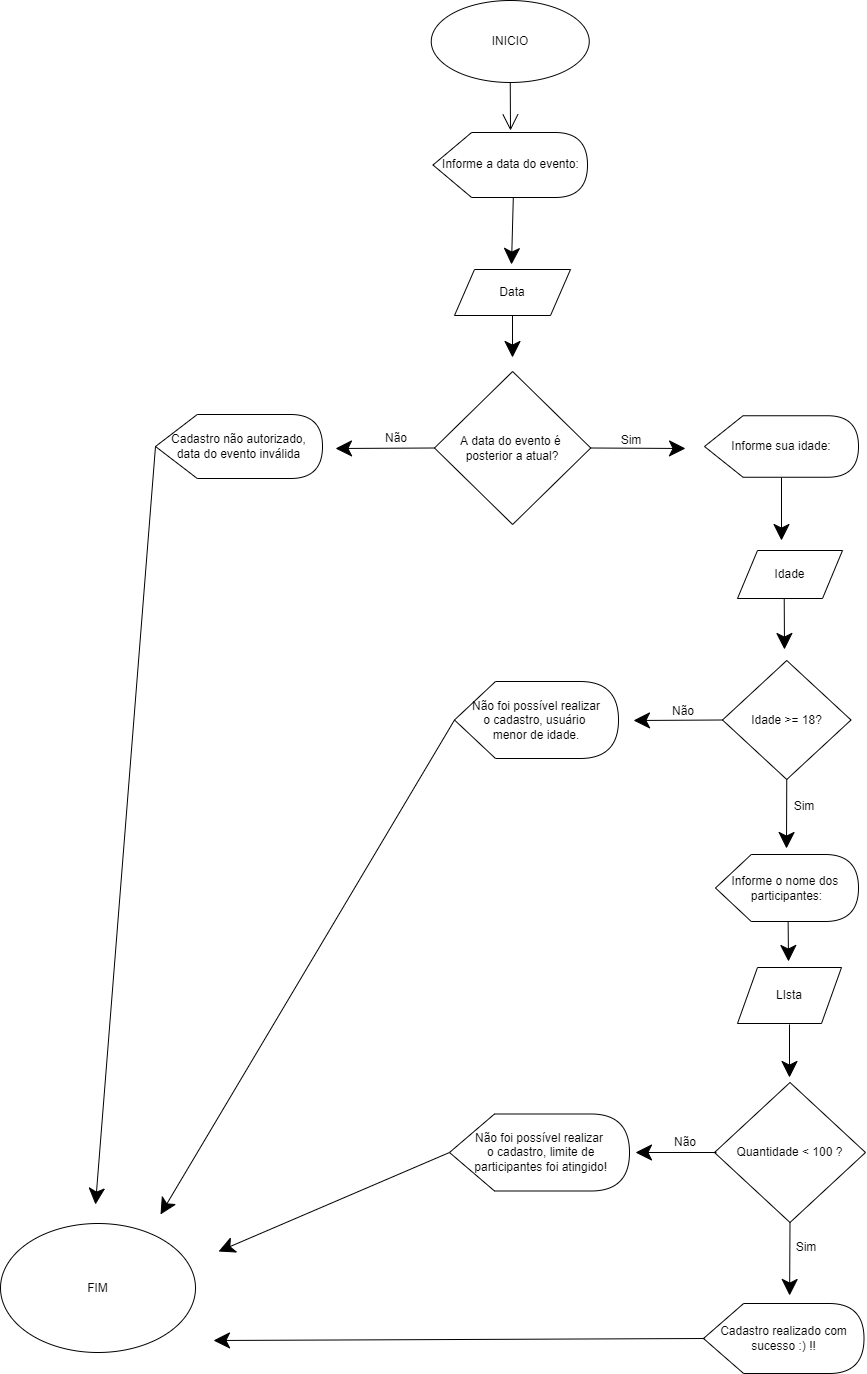

The diagram above was exported from draw.io. Its source (the exported page's mxGraphModel, read from the mxfile embedded in the PNG):
<mxGraphModel dx="3094" dy="1731" grid="0" gridSize="10" guides="1" tooltips="1" connect="1" arrows="1" fold="1" page="0" pageScale="1" pageWidth="827" pageHeight="1169" math="0" shadow="0">
  <root>
    <mxCell id="0" />
    <mxCell id="1" parent="0" />
    <mxCell id="gs54L9Cp9QeH1YdaUZLW-1" value="INICIO" style="ellipse;whiteSpace=wrap;html=1;hachureGap=4;" parent="1" vertex="1">
      <mxGeometry x="196.75" y="-197" width="158" height="82" as="geometry" />
    </mxCell>
    <mxCell id="gs54L9Cp9QeH1YdaUZLW-2" value="" style="edgeStyle=none;orthogonalLoop=1;jettySize=auto;html=1;rounded=0;endArrow=open;startSize=14;endSize=14;sourcePerimeterSpacing=8;targetPerimeterSpacing=8;curved=1;exitX=0.5;exitY=1;exitDx=0;exitDy=0;" parent="1" source="gs54L9Cp9QeH1YdaUZLW-1" edge="1">
      <mxGeometry width="120" relative="1" as="geometry">
        <mxPoint x="279" y="191" as="sourcePoint" />
        <mxPoint x="276" y="-67" as="targetPoint" />
        <Array as="points" />
      </mxGeometry>
    </mxCell>
    <mxCell id="gs54L9Cp9QeH1YdaUZLW-4" value="Informe a data do evento:" style="shape=display;whiteSpace=wrap;html=1;hachureGap=4;" parent="1" vertex="1">
      <mxGeometry x="198.5" y="-65" width="154.5" height="65" as="geometry" />
    </mxCell>
    <mxCell id="gs54L9Cp9QeH1YdaUZLW-5" value="" style="endArrow=classic;html=1;rounded=0;startSize=14;endSize=14;sourcePerimeterSpacing=8;targetPerimeterSpacing=8;curved=1;exitX=0;exitY=0;exitDx=80.3125;exitDy=65;exitPerimeter=0;" parent="1" source="gs54L9Cp9QeH1YdaUZLW-4" edge="1">
      <mxGeometry width="50" height="50" relative="1" as="geometry">
        <mxPoint x="253" y="126" as="sourcePoint" />
        <mxPoint x="277" y="67" as="targetPoint" />
      </mxGeometry>
    </mxCell>
    <mxCell id="gs54L9Cp9QeH1YdaUZLW-6" value="A data do evento é &lt;br&gt;posterior a atual?" style="rhombus;whiteSpace=wrap;html=1;hachureGap=4;" parent="1" vertex="1">
      <mxGeometry x="200" y="174" width="156.25" height="153" as="geometry" />
    </mxCell>
    <mxCell id="gs54L9Cp9QeH1YdaUZLW-7" value="" style="endArrow=classic;html=1;rounded=0;startSize=14;endSize=14;sourcePerimeterSpacing=8;targetPerimeterSpacing=8;curved=1;exitX=1;exitY=0.5;exitDx=0;exitDy=0;" parent="1" source="gs54L9Cp9QeH1YdaUZLW-6" edge="1">
      <mxGeometry width="50" height="50" relative="1" as="geometry">
        <mxPoint x="357" y="274" as="sourcePoint" />
        <mxPoint x="451" y="251" as="targetPoint" />
      </mxGeometry>
    </mxCell>
    <mxCell id="gs54L9Cp9QeH1YdaUZLW-8" value="" style="endArrow=classic;html=1;rounded=0;startSize=14;endSize=14;sourcePerimeterSpacing=8;targetPerimeterSpacing=8;curved=1;exitX=0;exitY=0.5;exitDx=0;exitDy=0;" parent="1" source="gs54L9Cp9QeH1YdaUZLW-6" edge="1">
      <mxGeometry width="50" height="50" relative="1" as="geometry">
        <mxPoint x="148" y="273" as="sourcePoint" />
        <mxPoint x="101" y="251" as="targetPoint" />
      </mxGeometry>
    </mxCell>
    <mxCell id="gs54L9Cp9QeH1YdaUZLW-9" value="Cadastro não autorizado,&lt;br&gt;data do evento inválida" style="shape=display;whiteSpace=wrap;html=1;hachureGap=4;" parent="1" vertex="1">
      <mxGeometry x="-79" y="217" width="167" height="64" as="geometry" />
    </mxCell>
    <mxCell id="gs54L9Cp9QeH1YdaUZLW-10" value="Informe sua idade:" style="shape=display;whiteSpace=wrap;html=1;hachureGap=4;" parent="1" vertex="1">
      <mxGeometry x="470" y="218.25" width="154" height="61.5" as="geometry" />
    </mxCell>
    <mxCell id="gs54L9Cp9QeH1YdaUZLW-11" value="Sim" style="text;html=1;strokeColor=none;fillColor=none;align=center;verticalAlign=middle;whiteSpace=wrap;rounded=0;hachureGap=4;" parent="1" vertex="1">
      <mxGeometry x="367" y="228" width="60" height="30" as="geometry" />
    </mxCell>
    <mxCell id="gs54L9Cp9QeH1YdaUZLW-12" value="Não" style="text;html=1;strokeColor=none;fillColor=none;align=center;verticalAlign=middle;whiteSpace=wrap;rounded=0;hachureGap=4;" parent="1" vertex="1">
      <mxGeometry x="132" y="226" width="60" height="30" as="geometry" />
    </mxCell>
    <mxCell id="gs54L9Cp9QeH1YdaUZLW-14" value="Idade &amp;gt;= 18?" style="rhombus;whiteSpace=wrap;html=1;hachureGap=4;" parent="1" vertex="1">
      <mxGeometry x="488" y="463" width="128.5" height="119" as="geometry" />
    </mxCell>
    <mxCell id="gs54L9Cp9QeH1YdaUZLW-15" value="" style="endArrow=classic;html=1;rounded=0;startSize=14;endSize=14;sourcePerimeterSpacing=8;targetPerimeterSpacing=8;curved=1;" parent="1" edge="1">
      <mxGeometry width="50" height="50" relative="1" as="geometry">
        <mxPoint x="547" y="280" as="sourcePoint" />
        <mxPoint x="547" y="343" as="targetPoint" />
      </mxGeometry>
    </mxCell>
    <mxCell id="gs54L9Cp9QeH1YdaUZLW-18" value="Não foi possível realizar&lt;br&gt;o cadastro, usuário &lt;br&gt;menor de idade." style="shape=display;whiteSpace=wrap;html=1;hachureGap=4;" parent="1" vertex="1">
      <mxGeometry x="220" y="484" width="164" height="77" as="geometry" />
    </mxCell>
    <mxCell id="gs54L9Cp9QeH1YdaUZLW-19" value="Não" style="text;html=1;strokeColor=none;fillColor=none;align=center;verticalAlign=middle;whiteSpace=wrap;rounded=0;hachureGap=4;" parent="1" vertex="1">
      <mxGeometry x="419" y="499" width="60" height="30" as="geometry" />
    </mxCell>
    <mxCell id="gs54L9Cp9QeH1YdaUZLW-20" value="Sim" style="text;html=1;strokeColor=none;fillColor=none;align=center;verticalAlign=middle;whiteSpace=wrap;rounded=0;hachureGap=4;" parent="1" vertex="1">
      <mxGeometry x="540" y="594" width="60" height="30" as="geometry" />
    </mxCell>
    <mxCell id="gs54L9Cp9QeH1YdaUZLW-21" value="Idade" style="shape=parallelogram;perimeter=parallelogramPerimeter;whiteSpace=wrap;html=1;fixedSize=1;hachureGap=4;" parent="1" vertex="1">
      <mxGeometry x="503" y="353" width="105" height="48" as="geometry" />
    </mxCell>
    <mxCell id="gs54L9Cp9QeH1YdaUZLW-22" value="Data" style="shape=parallelogram;perimeter=parallelogramPerimeter;whiteSpace=wrap;html=1;fixedSize=1;hachureGap=4;" parent="1" vertex="1">
      <mxGeometry x="220" y="72" width="116" height="46" as="geometry" />
    </mxCell>
    <mxCell id="gs54L9Cp9QeH1YdaUZLW-24" value="" style="endArrow=classic;html=1;rounded=0;startSize=14;endSize=14;sourcePerimeterSpacing=8;targetPerimeterSpacing=8;curved=1;exitX=0.5;exitY=1;exitDx=0;exitDy=0;" parent="1" source="gs54L9Cp9QeH1YdaUZLW-22" edge="1">
      <mxGeometry width="50" height="50" relative="1" as="geometry">
        <mxPoint x="273" y="120" as="sourcePoint" />
        <mxPoint x="278" y="160" as="targetPoint" />
      </mxGeometry>
    </mxCell>
    <mxCell id="gs54L9Cp9QeH1YdaUZLW-26" value="" style="endArrow=classic;html=1;rounded=0;startSize=14;endSize=14;sourcePerimeterSpacing=8;targetPerimeterSpacing=8;curved=1;exitX=0.445;exitY=0.991;exitDx=0;exitDy=0;exitPerimeter=0;" parent="1" source="gs54L9Cp9QeH1YdaUZLW-21" edge="1">
      <mxGeometry width="50" height="50" relative="1" as="geometry">
        <mxPoint x="542" y="403" as="sourcePoint" />
        <mxPoint x="550" y="452" as="targetPoint" />
      </mxGeometry>
    </mxCell>
    <mxCell id="gs54L9Cp9QeH1YdaUZLW-28" value="" style="endArrow=classic;html=1;rounded=0;startSize=14;endSize=14;sourcePerimeterSpacing=8;targetPerimeterSpacing=8;curved=1;exitX=0;exitY=0.5;exitDx=0;exitDy=0;" parent="1" source="gs54L9Cp9QeH1YdaUZLW-14" edge="1">
      <mxGeometry width="50" height="50" relative="1" as="geometry">
        <mxPoint x="409" y="563" as="sourcePoint" />
        <mxPoint x="399" y="523" as="targetPoint" />
      </mxGeometry>
    </mxCell>
    <mxCell id="gs54L9Cp9QeH1YdaUZLW-31" value="" style="endArrow=classic;html=1;rounded=0;startSize=14;endSize=14;sourcePerimeterSpacing=8;targetPerimeterSpacing=8;curved=1;exitX=0.5;exitY=1;exitDx=0;exitDy=0;" parent="1" source="gs54L9Cp9QeH1YdaUZLW-14" edge="1">
      <mxGeometry width="50" height="50" relative="1" as="geometry">
        <mxPoint x="314" y="325" as="sourcePoint" />
        <mxPoint x="552" y="651" as="targetPoint" />
      </mxGeometry>
    </mxCell>
    <mxCell id="gs54L9Cp9QeH1YdaUZLW-32" value="Informe o nome dos&amp;nbsp;&lt;br&gt;participantes:" style="shape=display;whiteSpace=wrap;html=1;hachureGap=4;" parent="1" vertex="1">
      <mxGeometry x="481" y="657" width="143" height="67" as="geometry" />
    </mxCell>
    <mxCell id="gs54L9Cp9QeH1YdaUZLW-33" value="LIsta" style="shape=parallelogram;perimeter=parallelogramPerimeter;whiteSpace=wrap;html=1;fixedSize=1;hachureGap=4;" parent="1" vertex="1">
      <mxGeometry x="503" y="770" width="104" height="56" as="geometry" />
    </mxCell>
    <mxCell id="gs54L9Cp9QeH1YdaUZLW-34" value="" style="endArrow=classic;html=1;rounded=0;startSize=14;endSize=14;sourcePerimeterSpacing=8;targetPerimeterSpacing=8;curved=1;exitX=0;exitY=0;exitDx=72.625;exitDy=67;exitPerimeter=0;" parent="1" source="gs54L9Cp9QeH1YdaUZLW-32" edge="1">
      <mxGeometry width="50" height="50" relative="1" as="geometry">
        <mxPoint x="529" y="770" as="sourcePoint" />
        <mxPoint x="554" y="764" as="targetPoint" />
      </mxGeometry>
    </mxCell>
    <mxCell id="gs54L9Cp9QeH1YdaUZLW-35" value="" style="endArrow=classic;html=1;rounded=0;startSize=14;endSize=14;sourcePerimeterSpacing=8;targetPerimeterSpacing=8;curved=1;" parent="1" edge="1">
      <mxGeometry width="50" height="50" relative="1" as="geometry">
        <mxPoint x="555" y="827" as="sourcePoint" />
        <mxPoint x="555" y="880" as="targetPoint" />
      </mxGeometry>
    </mxCell>
    <mxCell id="gs54L9Cp9QeH1YdaUZLW-36" value="Quantidade &amp;lt; 100 ?" style="rhombus;whiteSpace=wrap;html=1;hachureGap=4;" parent="1" vertex="1">
      <mxGeometry x="480" y="885" width="151" height="140" as="geometry" />
    </mxCell>
    <mxCell id="gs54L9Cp9QeH1YdaUZLW-37" value="" style="endArrow=classic;html=1;rounded=0;startSize=14;endSize=14;sourcePerimeterSpacing=8;targetPerimeterSpacing=8;curved=1;" parent="1" edge="1">
      <mxGeometry width="50" height="50" relative="1" as="geometry">
        <mxPoint x="482" y="955" as="sourcePoint" />
        <mxPoint x="401" y="955" as="targetPoint" />
      </mxGeometry>
    </mxCell>
    <mxCell id="gs54L9Cp9QeH1YdaUZLW-38" value="" style="endArrow=classic;html=1;rounded=0;startSize=14;endSize=14;sourcePerimeterSpacing=8;targetPerimeterSpacing=8;curved=1;exitX=0.5;exitY=1;exitDx=0;exitDy=0;" parent="1" source="gs54L9Cp9QeH1YdaUZLW-36" edge="1">
      <mxGeometry width="50" height="50" relative="1" as="geometry">
        <mxPoint x="529" y="1073" as="sourcePoint" />
        <mxPoint x="555.1137566137563" y="1098" as="targetPoint" />
      </mxGeometry>
    </mxCell>
    <mxCell id="gs54L9Cp9QeH1YdaUZLW-40" value="Sim" style="text;html=1;strokeColor=none;fillColor=none;align=center;verticalAlign=middle;whiteSpace=wrap;rounded=0;hachureGap=4;" parent="1" vertex="1">
      <mxGeometry x="542" y="1035" width="60" height="30" as="geometry" />
    </mxCell>
    <mxCell id="gs54L9Cp9QeH1YdaUZLW-41" value="Não" style="text;html=1;strokeColor=none;fillColor=none;align=center;verticalAlign=middle;whiteSpace=wrap;rounded=0;hachureGap=4;" parent="1" vertex="1">
      <mxGeometry x="421" y="930" width="60" height="30" as="geometry" />
    </mxCell>
    <mxCell id="gs54L9Cp9QeH1YdaUZLW-42" value="Não foi possível realizar&lt;br&gt;&amp;nbsp;o cadastro, limite de&lt;br&gt;&amp;nbsp;participantes foi atingido!" style="shape=display;whiteSpace=wrap;html=1;hachureGap=4;" parent="1" vertex="1">
      <mxGeometry x="215" y="916.5" width="180" height="77" as="geometry" />
    </mxCell>
    <mxCell id="gs54L9Cp9QeH1YdaUZLW-43" value="Cadastro realizado com sucesso :) !!" style="shape=display;whiteSpace=wrap;html=1;hachureGap=4;" parent="1" vertex="1">
      <mxGeometry x="469" y="1106" width="160.5" height="70" as="geometry" />
    </mxCell>
    <mxCell id="gs54L9Cp9QeH1YdaUZLW-45" value="" style="endArrow=classic;html=1;rounded=0;startSize=14;endSize=14;sourcePerimeterSpacing=8;targetPerimeterSpacing=8;curved=1;" parent="1" edge="1">
      <mxGeometry width="50" height="50" relative="1" as="geometry">
        <mxPoint x="470" y="1141" as="sourcePoint" />
        <mxPoint x="-21" y="1143" as="targetPoint" />
      </mxGeometry>
    </mxCell>
    <mxCell id="gs54L9Cp9QeH1YdaUZLW-46" value="" style="endArrow=classic;html=1;rounded=0;startSize=14;endSize=14;sourcePerimeterSpacing=8;targetPerimeterSpacing=8;curved=1;exitX=0;exitY=0.5;exitDx=0;exitDy=0;exitPerimeter=0;" parent="1" source="gs54L9Cp9QeH1YdaUZLW-42" edge="1">
      <mxGeometry width="50" height="50" relative="1" as="geometry">
        <mxPoint x="98" y="974" as="sourcePoint" />
        <mxPoint x="-16" y="1054" as="targetPoint" />
      </mxGeometry>
    </mxCell>
    <mxCell id="gs54L9Cp9QeH1YdaUZLW-47" value="" style="endArrow=classic;html=1;rounded=0;startSize=14;endSize=14;sourcePerimeterSpacing=8;targetPerimeterSpacing=8;curved=1;exitX=0;exitY=0.5;exitDx=0;exitDy=0;exitPerimeter=0;" parent="1" source="gs54L9Cp9QeH1YdaUZLW-18" edge="1">
      <mxGeometry width="50" height="50" relative="1" as="geometry">
        <mxPoint x="29" y="626" as="sourcePoint" />
        <mxPoint x="-74" y="1017" as="targetPoint" />
      </mxGeometry>
    </mxCell>
    <mxCell id="gs54L9Cp9QeH1YdaUZLW-48" value="" style="endArrow=classic;html=1;rounded=0;startSize=14;endSize=14;sourcePerimeterSpacing=8;targetPerimeterSpacing=8;curved=1;exitX=0;exitY=0.5;exitDx=0;exitDy=0;exitPerimeter=0;" parent="1" source="gs54L9Cp9QeH1YdaUZLW-9" edge="1">
      <mxGeometry width="50" height="50" relative="1" as="geometry">
        <mxPoint x="-248" y="525" as="sourcePoint" />
        <mxPoint x="-139" y="1007" as="targetPoint" />
      </mxGeometry>
    </mxCell>
    <mxCell id="gs54L9Cp9QeH1YdaUZLW-49" value="FIM" style="ellipse;whiteSpace=wrap;html=1;hachureGap=4;" parent="1" vertex="1">
      <mxGeometry x="-234" y="1026" width="195" height="129" as="geometry" />
    </mxCell>
  </root>
</mxGraphModel>